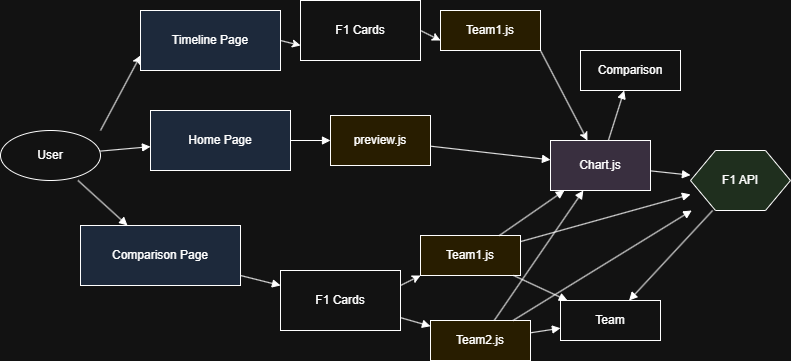

The diagram above was exported from draw.io. Its source (the exported page's mxGraphModel, read from the mxfile embedded in the PNG):
<mxGraphModel dx="1426" dy="785" grid="1" gridSize="10" guides="1" tooltips="1" connect="1" arrows="1" fold="1" page="1" pageScale="1" pageWidth="850" pageHeight="1100" math="0" shadow="0">
  <root>
    <mxCell id="0" />
    <mxCell id="1" parent="0" />
    <mxCell id="IwSkKw4_ylQHw-NVgSX6-68" style="rounded=0;orthogonalLoop=1;jettySize=auto;html=1;exitX=1;exitY=0;exitDx=0;exitDy=0;entryX=0;entryY=0.75;entryDx=0;entryDy=0;" edge="1" parent="1" source="IwSkKw4_ylQHw-NVgSX6-43" target="IwSkKw4_ylQHw-NVgSX6-67">
      <mxGeometry relative="1" as="geometry" />
    </mxCell>
    <mxCell id="IwSkKw4_ylQHw-NVgSX6-43" value="User" style="shape=ellipse;whiteSpace=wrap;html=1;" vertex="1" parent="1">
      <mxGeometry x="30" y="240" width="100" height="50" as="geometry" />
    </mxCell>
    <mxCell id="IwSkKw4_ylQHw-NVgSX6-44" value="Home Page" style="shape=rectangle;whiteSpace=wrap;html=1;fillColor=#DAE8FC;" vertex="1" parent="1">
      <mxGeometry x="180" y="220" width="140" height="60" as="geometry" />
    </mxCell>
    <mxCell id="IwSkKw4_ylQHw-NVgSX6-45" value="Comparison Page" style="shape=rectangle;whiteSpace=wrap;html=1;fillColor=#DAE8FC;" vertex="1" parent="1">
      <mxGeometry x="110" y="335" width="160" height="60" as="geometry" />
    </mxCell>
    <mxCell id="IwSkKw4_ylQHw-NVgSX6-46" value="preview.js" style="shape=rectangle;whiteSpace=wrap;html=1;fillColor=#FFF2CC;" vertex="1" parent="1">
      <mxGeometry x="360" y="225" width="100" height="50" as="geometry" />
    </mxCell>
    <mxCell id="IwSkKw4_ylQHw-NVgSX6-47" value="Team1.js" style="shape=rectangle;whiteSpace=wrap;html=1;fillColor=#FFF2CC;" vertex="1" parent="1">
      <mxGeometry x="450" y="345" width="100" height="40" as="geometry" />
    </mxCell>
    <mxCell id="IwSkKw4_ylQHw-NVgSX6-48" value="Team2.js" style="shape=rectangle;whiteSpace=wrap;html=1;fillColor=#FFF2CC;" vertex="1" parent="1">
      <mxGeometry x="460" y="430" width="100" height="40" as="geometry" />
    </mxCell>
    <mxCell id="IwSkKw4_ylQHw-NVgSX6-50" value="F1 API" style="shape=hexagon;whiteSpace=wrap;html=1;fillColor=#D5E8D4;" vertex="1" parent="1">
      <mxGeometry x="720" y="260" width="100" height="60" as="geometry" />
    </mxCell>
    <mxCell id="IwSkKw4_ylQHw-NVgSX6-51" value="Team" style="shape=rectangle;whiteSpace=wrap;html=1;" vertex="1" parent="1">
      <mxGeometry x="590" y="410" width="100" height="40" as="geometry" />
    </mxCell>
    <mxCell id="IwSkKw4_ylQHw-NVgSX6-52" value="Comparison" style="shape=rectangle;whiteSpace=wrap;html=1;" vertex="1" parent="1">
      <mxGeometry x="610" y="160" width="100" height="40" as="geometry" />
    </mxCell>
    <mxCell id="IwSkKw4_ylQHw-NVgSX6-53" style="endArrow=block;" edge="1" parent="1" source="IwSkKw4_ylQHw-NVgSX6-43" target="IwSkKw4_ylQHw-NVgSX6-44">
      <mxGeometry relative="1" as="geometry" />
    </mxCell>
    <mxCell id="IwSkKw4_ylQHw-NVgSX6-54" style="endArrow=block;" edge="1" parent="1" source="IwSkKw4_ylQHw-NVgSX6-43" target="IwSkKw4_ylQHw-NVgSX6-45">
      <mxGeometry relative="1" as="geometry" />
    </mxCell>
    <mxCell id="IwSkKw4_ylQHw-NVgSX6-55" style="endArrow=block;" edge="1" parent="1" source="IwSkKw4_ylQHw-NVgSX6-44" target="IwSkKw4_ylQHw-NVgSX6-46">
      <mxGeometry relative="1" as="geometry" />
    </mxCell>
    <mxCell id="IwSkKw4_ylQHw-NVgSX6-56" style="endArrow=block;" edge="1" parent="1" source="IwSkKw4_ylQHw-NVgSX6-49" target="IwSkKw4_ylQHw-NVgSX6-50">
      <mxGeometry relative="1" as="geometry" />
    </mxCell>
    <mxCell id="IwSkKw4_ylQHw-NVgSX6-58" style="endArrow=block;" edge="1" parent="1" source="IwSkKw4_ylQHw-NVgSX6-72" target="IwSkKw4_ylQHw-NVgSX6-48">
      <mxGeometry relative="1" as="geometry" />
    </mxCell>
    <mxCell id="IwSkKw4_ylQHw-NVgSX6-59" style="endArrow=block;" edge="1" parent="1" source="IwSkKw4_ylQHw-NVgSX6-47" target="IwSkKw4_ylQHw-NVgSX6-50">
      <mxGeometry relative="1" as="geometry" />
    </mxCell>
    <mxCell id="IwSkKw4_ylQHw-NVgSX6-60" style="endArrow=block;" edge="1" parent="1" source="IwSkKw4_ylQHw-NVgSX6-48" target="IwSkKw4_ylQHw-NVgSX6-50">
      <mxGeometry relative="1" as="geometry" />
    </mxCell>
    <mxCell id="IwSkKw4_ylQHw-NVgSX6-61" style="endArrow=block;" edge="1" parent="1" source="IwSkKw4_ylQHw-NVgSX6-47" target="IwSkKw4_ylQHw-NVgSX6-49">
      <mxGeometry relative="1" as="geometry" />
    </mxCell>
    <mxCell id="IwSkKw4_ylQHw-NVgSX6-62" style="endArrow=block;" edge="1" parent="1" source="IwSkKw4_ylQHw-NVgSX6-48" target="IwSkKw4_ylQHw-NVgSX6-49">
      <mxGeometry relative="1" as="geometry" />
    </mxCell>
    <mxCell id="IwSkKw4_ylQHw-NVgSX6-63" style="endArrow=block;" edge="1" parent="1" source="IwSkKw4_ylQHw-NVgSX6-49" target="IwSkKw4_ylQHw-NVgSX6-52">
      <mxGeometry relative="1" as="geometry" />
    </mxCell>
    <mxCell id="IwSkKw4_ylQHw-NVgSX6-64" style="endArrow=block;" edge="1" parent="1" source="IwSkKw4_ylQHw-NVgSX6-50" target="IwSkKw4_ylQHw-NVgSX6-51">
      <mxGeometry relative="1" as="geometry" />
    </mxCell>
    <mxCell id="IwSkKw4_ylQHw-NVgSX6-65" style="endArrow=block;" edge="1" parent="1" source="IwSkKw4_ylQHw-NVgSX6-47" target="IwSkKw4_ylQHw-NVgSX6-51">
      <mxGeometry relative="1" as="geometry" />
    </mxCell>
    <mxCell id="IwSkKw4_ylQHw-NVgSX6-66" style="endArrow=block;" edge="1" parent="1" source="IwSkKw4_ylQHw-NVgSX6-48" target="IwSkKw4_ylQHw-NVgSX6-51">
      <mxGeometry relative="1" as="geometry" />
    </mxCell>
    <mxCell id="IwSkKw4_ylQHw-NVgSX6-70" style="rounded=0;orthogonalLoop=1;jettySize=auto;html=1;exitX=1;exitY=0.5;exitDx=0;exitDy=0;entryX=0;entryY=0.75;entryDx=0;entryDy=0;" edge="1" parent="1" source="IwSkKw4_ylQHw-NVgSX6-77" target="IwSkKw4_ylQHw-NVgSX6-69">
      <mxGeometry relative="1" as="geometry" />
    </mxCell>
    <mxCell id="IwSkKw4_ylQHw-NVgSX6-67" value="Timeline Page" style="shape=rectangle;whiteSpace=wrap;html=1;fillColor=#DAE8FC;" vertex="1" parent="1">
      <mxGeometry x="170" y="120" width="140" height="60" as="geometry" />
    </mxCell>
    <mxCell id="IwSkKw4_ylQHw-NVgSX6-71" style="rounded=0;orthogonalLoop=1;jettySize=auto;html=1;exitX=1;exitY=1;exitDx=0;exitDy=0;" edge="1" parent="1" source="IwSkKw4_ylQHw-NVgSX6-69" target="IwSkKw4_ylQHw-NVgSX6-49">
      <mxGeometry relative="1" as="geometry" />
    </mxCell>
    <mxCell id="IwSkKw4_ylQHw-NVgSX6-69" value="Team1.js" style="shape=rectangle;whiteSpace=wrap;html=1;fillColor=#FFF2CC;" vertex="1" parent="1">
      <mxGeometry x="470" y="120" width="100" height="40" as="geometry" />
    </mxCell>
    <mxCell id="IwSkKw4_ylQHw-NVgSX6-73" value="" style="endArrow=block;" edge="1" parent="1" source="IwSkKw4_ylQHw-NVgSX6-45" target="IwSkKw4_ylQHw-NVgSX6-72">
      <mxGeometry relative="1" as="geometry">
        <mxPoint x="250" y="394" as="sourcePoint" />
        <mxPoint x="400" y="421" as="targetPoint" />
      </mxGeometry>
    </mxCell>
    <mxCell id="IwSkKw4_ylQHw-NVgSX6-76" style="rounded=0;orthogonalLoop=1;jettySize=auto;html=1;exitX=1;exitY=0.25;exitDx=0;exitDy=0;entryX=0;entryY=1;entryDx=0;entryDy=0;" edge="1" parent="1" source="IwSkKw4_ylQHw-NVgSX6-72" target="IwSkKw4_ylQHw-NVgSX6-47">
      <mxGeometry relative="1" as="geometry" />
    </mxCell>
    <mxCell id="IwSkKw4_ylQHw-NVgSX6-72" value="F1 Cards" style="rounded=0;whiteSpace=wrap;html=1;" vertex="1" parent="1">
      <mxGeometry x="310" y="380" width="120" height="60" as="geometry" />
    </mxCell>
    <mxCell id="IwSkKw4_ylQHw-NVgSX6-78" value="" style="rounded=0;orthogonalLoop=1;jettySize=auto;html=1;exitX=1;exitY=0.5;exitDx=0;exitDy=0;entryX=0;entryY=0.75;entryDx=0;entryDy=0;" edge="1" parent="1" source="IwSkKw4_ylQHw-NVgSX6-67" target="IwSkKw4_ylQHw-NVgSX6-77">
      <mxGeometry relative="1" as="geometry">
        <mxPoint x="330" y="150" as="sourcePoint" />
        <mxPoint x="460" y="130" as="targetPoint" />
      </mxGeometry>
    </mxCell>
    <mxCell id="IwSkKw4_ylQHw-NVgSX6-77" value="F1 Cards" style="rounded=0;whiteSpace=wrap;html=1;" vertex="1" parent="1">
      <mxGeometry x="330" y="110" width="120" height="60" as="geometry" />
    </mxCell>
    <mxCell id="IwSkKw4_ylQHw-NVgSX6-79" value="" style="endArrow=block;" edge="1" parent="1" source="IwSkKw4_ylQHw-NVgSX6-46" target="IwSkKw4_ylQHw-NVgSX6-49">
      <mxGeometry relative="1" as="geometry">
        <mxPoint x="460" y="256" as="sourcePoint" />
        <mxPoint x="720" y="284" as="targetPoint" />
      </mxGeometry>
    </mxCell>
    <mxCell id="IwSkKw4_ylQHw-NVgSX6-49" value="Chart.js" style="shape=rectangle;whiteSpace=wrap;html=1;fillColor=#E1D5E7;" vertex="1" parent="1">
      <mxGeometry x="580" y="250" width="100" height="50" as="geometry" />
    </mxCell>
  </root>
</mxGraphModel>